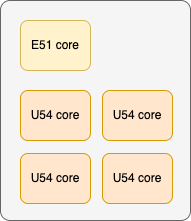

The diagram above was exported from draw.io. Its source (the exported page's mxGraphModel, read from the mxfile embedded in the PNG):
<mxGraphModel dx="1116" dy="1800" grid="1" gridSize="10" guides="1" tooltips="1" connect="1" arrows="1" fold="1" page="1" pageScale="1" pageWidth="850" pageHeight="1100" math="0" shadow="0">
  <root>
    <mxCell id="0" />
    <mxCell id="1" parent="0" />
    <mxCell id="8" value="" style="rounded=1;whiteSpace=wrap;html=1;arcSize=5;fillColor=#f5f5f5;fontColor=#333333;strokeColor=#666666;" vertex="1" parent="1">
      <mxGeometry x="20" y="220" width="190" height="220" as="geometry" />
    </mxCell>
    <mxCell id="2" value="E51 core" style="rounded=1;whiteSpace=wrap;html=1;fillColor=#fff2cc;strokeColor=#d6b656;" vertex="1" parent="1">
      <mxGeometry x="40" y="240" width="70" height="50" as="geometry" />
    </mxCell>
    <mxCell id="3" value="U54 core" style="rounded=1;whiteSpace=wrap;html=1;fillColor=#ffe6cc;strokeColor=#d79b00;" vertex="1" parent="1">
      <mxGeometry x="40" y="310" width="70" height="50" as="geometry" />
    </mxCell>
    <mxCell id="4" value="U54 core" style="rounded=1;whiteSpace=wrap;html=1;fillColor=#ffe6cc;strokeColor=#d79b00;" vertex="1" parent="1">
      <mxGeometry x="122" y="310" width="70" height="50" as="geometry" />
    </mxCell>
    <mxCell id="5" value="U54 core" style="rounded=1;whiteSpace=wrap;html=1;fillColor=#ffe6cc;strokeColor=#d79b00;" vertex="1" parent="1">
      <mxGeometry x="40" y="373" width="70" height="50" as="geometry" />
    </mxCell>
    <mxCell id="6" value="U54 core" style="rounded=1;whiteSpace=wrap;html=1;fillColor=#ffe6cc;strokeColor=#d79b00;" vertex="1" parent="1">
      <mxGeometry x="122" y="373" width="70" height="50" as="geometry" />
    </mxCell>
  </root>
</mxGraphModel>